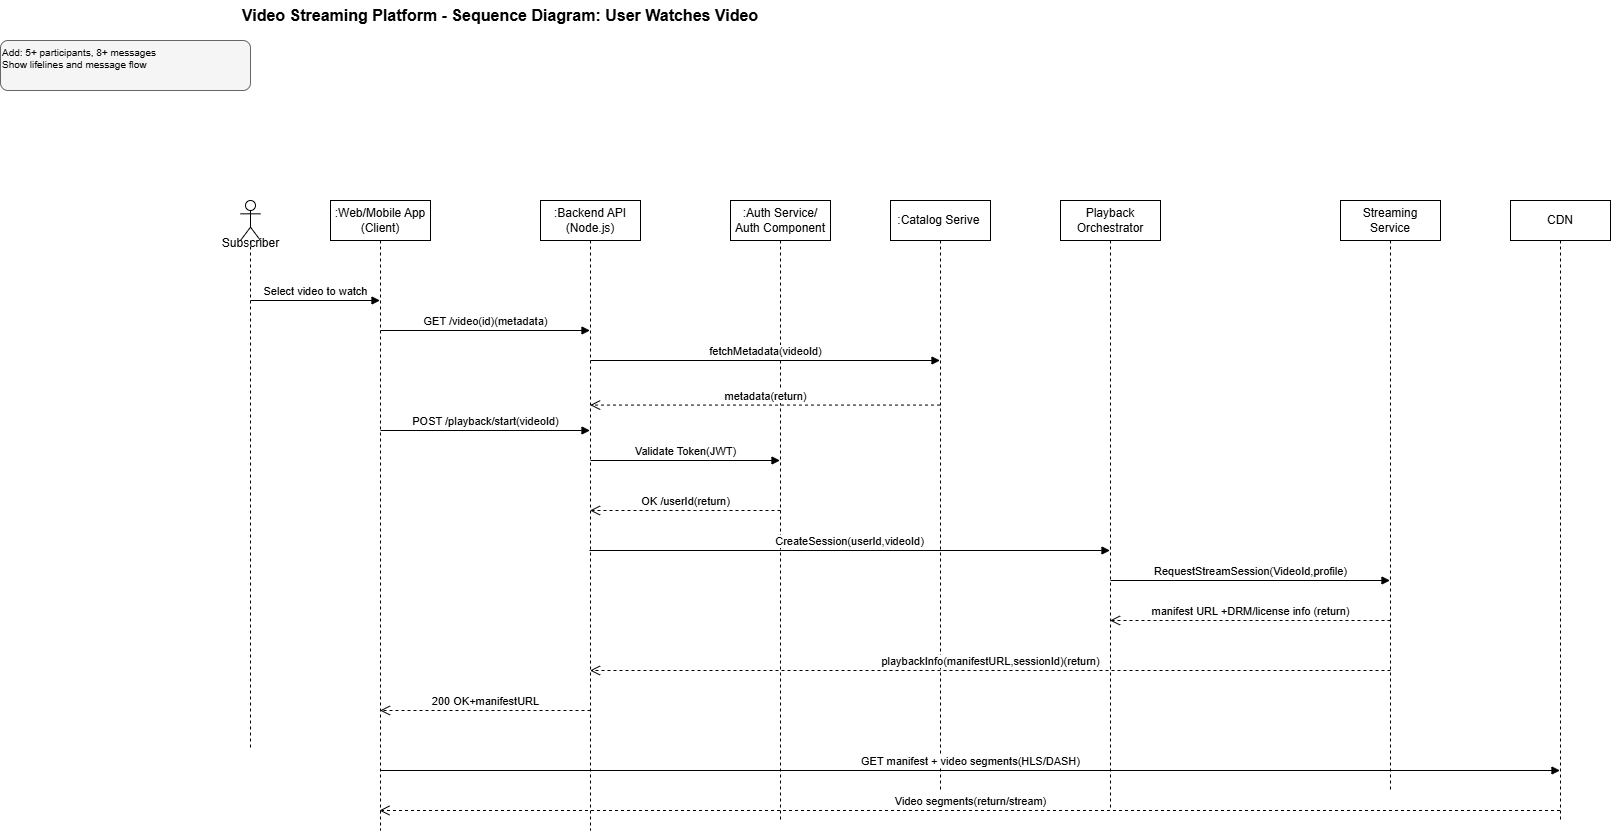

The diagram above was exported from draw.io. Its source (the exported page's mxGraphModel, read from the mxfile embedded in the PNG):
<mxGraphModel dx="550" dy="563" grid="1" gridSize="10" guides="1" tooltips="1" connect="1" arrows="1" fold="1" page="1" pageScale="1" pageWidth="1169" pageHeight="827" background="#ffffff" math="0" shadow="0">
  <root>
    <mxCell id="0" />
    <mxCell id="1" parent="0" />
    <mxCell id="title" value="Video Streaming Platform - Sequence Diagram: User Watches Video" style="text;html=1;strokeColor=none;fillColor=none;align=center;verticalAlign=middle;whiteSpace=wrap;rounded=0;fontSize=16;fontStyle=1" parent="1" vertex="1">
      <mxGeometry x="200" y="20" width="700" height="30" as="geometry" />
    </mxCell>
    <mxCell id="instructions" value="Add: 5+ participants, 8+ messages&#10;Show lifelines and message flow" style="text;html=1;strokeColor=#666666;fillColor=#f5f5f5;align=left;verticalAlign=top;whiteSpace=wrap;rounded=1;fontSize=10;" parent="1" vertex="1">
      <mxGeometry x="50" y="60" width="250" height="50" as="geometry" />
    </mxCell>
    <mxCell id="HJHeFbH7e4zy3nzZ0lVI-17" value="" style="shape=umlLifeline;perimeter=lifelinePerimeter;whiteSpace=wrap;html=1;container=1;dropTarget=0;collapsible=0;recursiveResize=0;outlineConnect=0;portConstraint=eastwest;newEdgeStyle={&quot;curved&quot;:0,&quot;rounded&quot;:0};participant=umlActor;" parent="1" vertex="1">
      <mxGeometry x="290" y="220" width="20" height="550" as="geometry" />
    </mxCell>
    <mxCell id="HJHeFbH7e4zy3nzZ0lVI-18" value="Subscriber&lt;div style=&quot;color: rgb(63, 63, 63); scrollbar-color: rgb(226, 226, 226) rgb(251, 251, 251);&quot;&gt;&lt;br style=&quot;color: rgb(63, 63, 63); scrollbar-color: rgb(226, 226, 226) rgb(251, 251, 251);&quot;&gt;&lt;/div&gt;" style="text;html=1;align=center;verticalAlign=middle;resizable=0;points=[];autosize=1;strokeColor=none;fillColor=none;" parent="1" vertex="1">
      <mxGeometry x="260" y="250" width="80" height="40" as="geometry" />
    </mxCell>
    <mxCell id="HJHeFbH7e4zy3nzZ0lVI-19" value=":Backend API&lt;div&gt;(Node.js)&lt;/div&gt;" style="shape=umlLifeline;perimeter=lifelinePerimeter;whiteSpace=wrap;html=1;container=1;dropTarget=0;collapsible=0;recursiveResize=0;outlineConnect=0;portConstraint=eastwest;newEdgeStyle={&quot;curved&quot;:0,&quot;rounded&quot;:0};" parent="1" vertex="1">
      <mxGeometry x="590" y="220" width="100" height="630" as="geometry" />
    </mxCell>
    <mxCell id="HJHeFbH7e4zy3nzZ0lVI-22" value=":Web/Mobile App&lt;div&gt;(Client)&lt;/div&gt;" style="shape=umlLifeline;perimeter=lifelinePerimeter;whiteSpace=wrap;html=1;container=1;dropTarget=0;collapsible=0;recursiveResize=0;outlineConnect=0;portConstraint=eastwest;newEdgeStyle={&quot;curved&quot;:0,&quot;rounded&quot;:0};" parent="1" vertex="1">
      <mxGeometry x="380" y="220" width="100" height="630" as="geometry" />
    </mxCell>
    <mxCell id="HJHeFbH7e4zy3nzZ0lVI-25" value="Select video to watch" style="html=1;verticalAlign=bottom;endArrow=block;curved=0;rounded=0;" parent="1" target="HJHeFbH7e4zy3nzZ0lVI-22" edge="1">
      <mxGeometry width="80" relative="1" as="geometry">
        <mxPoint x="300" y="320" as="sourcePoint" />
        <mxPoint x="380" y="320" as="targetPoint" />
      </mxGeometry>
    </mxCell>
    <mxCell id="HJHeFbH7e4zy3nzZ0lVI-26" value="GET /video(id)(metadata)" style="html=1;verticalAlign=bottom;endArrow=block;curved=0;rounded=0;" parent="1" target="HJHeFbH7e4zy3nzZ0lVI-19" edge="1">
      <mxGeometry width="80" relative="1" as="geometry">
        <mxPoint x="430" y="350" as="sourcePoint" />
        <mxPoint x="510" y="350" as="targetPoint" />
      </mxGeometry>
    </mxCell>
    <mxCell id="HJHeFbH7e4zy3nzZ0lVI-28" value=":Auth Service/&lt;br&gt;Auth Component" style="shape=umlLifeline;perimeter=lifelinePerimeter;whiteSpace=wrap;html=1;container=1;dropTarget=0;collapsible=0;recursiveResize=0;outlineConnect=0;portConstraint=eastwest;newEdgeStyle={&quot;curved&quot;:0,&quot;rounded&quot;:0};" parent="1" vertex="1">
      <mxGeometry x="780" y="220" width="100" height="620" as="geometry" />
    </mxCell>
    <mxCell id="HJHeFbH7e4zy3nzZ0lVI-29" value=":Catalog Serive&amp;nbsp;" style="shape=umlLifeline;perimeter=lifelinePerimeter;whiteSpace=wrap;html=1;container=1;dropTarget=0;collapsible=0;recursiveResize=0;outlineConnect=0;portConstraint=eastwest;newEdgeStyle={&quot;curved&quot;:0,&quot;rounded&quot;:0};" parent="1" vertex="1">
      <mxGeometry x="940" y="220" width="100" height="590" as="geometry" />
    </mxCell>
    <mxCell id="HJHeFbH7e4zy3nzZ0lVI-32" value="fetchMetadata(videoId)" style="html=1;verticalAlign=bottom;endArrow=block;curved=0;rounded=0;" parent="1" target="HJHeFbH7e4zy3nzZ0lVI-29" edge="1">
      <mxGeometry width="80" relative="1" as="geometry">
        <mxPoint x="640" y="380" as="sourcePoint" />
        <mxPoint x="720" y="380" as="targetPoint" />
      </mxGeometry>
    </mxCell>
    <mxCell id="HJHeFbH7e4zy3nzZ0lVI-33" value="metadata(return)" style="html=1;verticalAlign=bottom;endArrow=open;dashed=1;endSize=8;curved=0;rounded=0;" parent="1" edge="1">
      <mxGeometry relative="1" as="geometry">
        <mxPoint x="989.5000000000002" y="424.58" as="sourcePoint" />
        <mxPoint x="639.6666666666666" y="424.58" as="targetPoint" />
      </mxGeometry>
    </mxCell>
    <mxCell id="HJHeFbH7e4zy3nzZ0lVI-34" value="POST /playback/start(videoId)" style="html=1;verticalAlign=bottom;endArrow=block;curved=0;rounded=0;" parent="1" target="HJHeFbH7e4zy3nzZ0lVI-19" edge="1">
      <mxGeometry width="80" relative="1" as="geometry">
        <mxPoint x="430" y="450" as="sourcePoint" />
        <mxPoint x="510" y="450" as="targetPoint" />
      </mxGeometry>
    </mxCell>
    <mxCell id="HJHeFbH7e4zy3nzZ0lVI-35" value="Validate Token(JWT)" style="html=1;verticalAlign=bottom;endArrow=block;curved=0;rounded=0;" parent="1" target="HJHeFbH7e4zy3nzZ0lVI-28" edge="1">
      <mxGeometry width="80" relative="1" as="geometry">
        <mxPoint x="640" y="480" as="sourcePoint" />
        <mxPoint x="720" y="480" as="targetPoint" />
      </mxGeometry>
    </mxCell>
    <mxCell id="HJHeFbH7e4zy3nzZ0lVI-36" value="OK /userId(return)" style="html=1;verticalAlign=bottom;endArrow=open;dashed=1;endSize=8;curved=0;rounded=0;" parent="1" target="HJHeFbH7e4zy3nzZ0lVI-19" edge="1">
      <mxGeometry relative="1" as="geometry">
        <mxPoint x="830" y="530" as="sourcePoint" />
        <mxPoint x="750" y="530" as="targetPoint" />
      </mxGeometry>
    </mxCell>
    <mxCell id="HJHeFbH7e4zy3nzZ0lVI-37" value="CreateSession(userId,videoId)" style="html=1;verticalAlign=bottom;endArrow=block;curved=0;rounded=0;" parent="1" target="HJHeFbH7e4zy3nzZ0lVI-38" edge="1">
      <mxGeometry width="80" relative="1" as="geometry">
        <mxPoint x="638.9615384615386" y="570" as="sourcePoint" />
        <mxPoint x="720" y="570" as="targetPoint" />
      </mxGeometry>
    </mxCell>
    <mxCell id="HJHeFbH7e4zy3nzZ0lVI-38" value="Playback&lt;br&gt;Orchestrator" style="shape=umlLifeline;perimeter=lifelinePerimeter;whiteSpace=wrap;html=1;container=1;dropTarget=0;collapsible=0;recursiveResize=0;outlineConnect=0;portConstraint=eastwest;newEdgeStyle={&quot;curved&quot;:0,&quot;rounded&quot;:0};" parent="1" vertex="1">
      <mxGeometry x="1110" y="220" width="100" height="610" as="geometry" />
    </mxCell>
    <mxCell id="HJHeFbH7e4zy3nzZ0lVI-39" value="Streaming Service" style="shape=umlLifeline;perimeter=lifelinePerimeter;whiteSpace=wrap;html=1;container=1;dropTarget=0;collapsible=0;recursiveResize=0;outlineConnect=0;portConstraint=eastwest;newEdgeStyle={&quot;curved&quot;:0,&quot;rounded&quot;:0};" parent="1" vertex="1">
      <mxGeometry x="1390" y="220" width="100" height="590" as="geometry" />
    </mxCell>
    <mxCell id="HJHeFbH7e4zy3nzZ0lVI-40" value="RequestStreamSession(VideoId,profile)" style="html=1;verticalAlign=bottom;endArrow=block;curved=0;rounded=0;" parent="1" target="HJHeFbH7e4zy3nzZ0lVI-39" edge="1">
      <mxGeometry width="80" relative="1" as="geometry">
        <mxPoint x="1160" y="600" as="sourcePoint" />
        <mxPoint x="1240" y="600" as="targetPoint" />
      </mxGeometry>
    </mxCell>
    <mxCell id="HJHeFbH7e4zy3nzZ0lVI-42" value="&lt;span style=&quot;color: rgb(0, 0, 0);&quot;&gt;manifest URL +DRM/license info (return)&lt;/span&gt;" style="html=1;verticalAlign=bottom;endArrow=open;dashed=1;endSize=8;curved=0;rounded=0;" parent="1" target="HJHeFbH7e4zy3nzZ0lVI-38" edge="1">
      <mxGeometry relative="1" as="geometry">
        <mxPoint x="1440" y="640" as="sourcePoint" />
        <mxPoint x="1360" y="640" as="targetPoint" />
      </mxGeometry>
    </mxCell>
    <mxCell id="HJHeFbH7e4zy3nzZ0lVI-43" value="playbackInfo(manifestURL,sessionId)(return)" style="html=1;verticalAlign=bottom;endArrow=open;dashed=1;endSize=8;curved=0;rounded=0;" parent="1" target="HJHeFbH7e4zy3nzZ0lVI-19" edge="1">
      <mxGeometry relative="1" as="geometry">
        <mxPoint x="1440" y="690" as="sourcePoint" />
        <mxPoint x="1360" y="690" as="targetPoint" />
      </mxGeometry>
    </mxCell>
    <mxCell id="HJHeFbH7e4zy3nzZ0lVI-44" value="200 OK+manifestURL" style="html=1;verticalAlign=bottom;endArrow=open;dashed=1;endSize=8;curved=0;rounded=0;" parent="1" target="HJHeFbH7e4zy3nzZ0lVI-22" edge="1">
      <mxGeometry relative="1" as="geometry">
        <mxPoint x="640" y="730" as="sourcePoint" />
        <mxPoint x="560" y="730" as="targetPoint" />
      </mxGeometry>
    </mxCell>
    <mxCell id="HJHeFbH7e4zy3nzZ0lVI-46" value="CDN" style="shape=umlLifeline;perimeter=lifelinePerimeter;whiteSpace=wrap;html=1;container=1;dropTarget=0;collapsible=0;recursiveResize=0;outlineConnect=0;portConstraint=eastwest;newEdgeStyle={&quot;curved&quot;:0,&quot;rounded&quot;:0};" parent="1" vertex="1">
      <mxGeometry x="1560" y="220" width="100" height="620" as="geometry" />
    </mxCell>
    <mxCell id="HJHeFbH7e4zy3nzZ0lVI-48" value="GET manifest + video segments(HLS/DASH)" style="html=1;verticalAlign=bottom;endArrow=block;curved=0;rounded=0;" parent="1" target="HJHeFbH7e4zy3nzZ0lVI-46" edge="1">
      <mxGeometry width="80" relative="1" as="geometry">
        <mxPoint x="430" y="790" as="sourcePoint" />
        <mxPoint x="510" y="790" as="targetPoint" />
      </mxGeometry>
    </mxCell>
    <mxCell id="HJHeFbH7e4zy3nzZ0lVI-50" value="Video segments(return/stream)" style="html=1;verticalAlign=bottom;endArrow=open;dashed=1;endSize=8;curved=0;rounded=0;" parent="1" edge="1">
      <mxGeometry relative="1" as="geometry">
        <mxPoint x="1609.5" y="830" as="sourcePoint" />
        <mxPoint x="428.96153846153857" y="830" as="targetPoint" />
      </mxGeometry>
    </mxCell>
  </root>
</mxGraphModel>